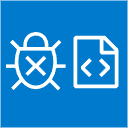

The diagram above was exported from draw.io. Its source (the exported page's mxGraphModel, read from the mxfile embedded in the PNG):
<mxGraphModel dx="1026" dy="532" grid="0" gridSize="10" guides="0" tooltips="1" connect="0" arrows="0" fold="1" page="1" pageScale="1" pageWidth="827" pageHeight="1169" math="0" shadow="0">
  <root>
    <mxCell id="0" />
    <mxCell id="1" parent="0" />
    <mxCell id="5" value="" style="whiteSpace=wrap;html=1;aspect=fixed;strokeColor=none;fillColor=#007ACC;" parent="1" vertex="1">
      <mxGeometry x="-2.3684757858670004e-14" y="-2.3684757858670004e-14" width="127" height="127" as="geometry" />
    </mxCell>
    <mxCell id="22" value="&lt;svg xmlns=&quot;http://www.w3.org/2000/svg&quot; width=&quot;1em&quot; height=&quot;1em&quot; viewBox=&quot;0 0 16 16&quot; style=&quot;font-size: 60px;&quot;&gt;&lt;path fill=&quot;currentColor&quot; fill-rule=&quot;evenodd&quot; d=&quot;m10.57 1.14l3.28 3.3l.15.36v9.7l-.5.5h-11l-.5-.5v-13l.5-.5h7.72zM10 5h3l-3-3zM3 2v12h10V6H9.5L9 5.5V2zm2.062 7.533l1.817-1.828L6.17 7L4 9.179v.707l2.171 2.174l.707-.707zM8.8 7.714l.7-.709l2.189 2.175v.709L9.5 12.062l-.705-.709l1.831-1.82z&quot; clip-rule=&quot;evenodd&quot; style=&quot;font-size: 60px;&quot;&gt;&lt;/path&gt;&lt;/svg&gt;" style="text;whiteSpace=wrap;html=1;fontSize=60;fontColor=#FFFFFF;align=center;verticalAlign=top;" vertex="1" parent="1">
      <mxGeometry x="66" y="25" width="59" height="72" as="geometry" />
    </mxCell>
    <mxCell id="23" value="&lt;svg xmlns=&quot;http://www.w3.org/2000/svg&quot; width=&quot;1em&quot; height=&quot;1em&quot; viewBox=&quot;0 0 24 24&quot; style=&quot;font-size: 60px;&quot;&gt;&lt;g fill=&quot;currentColor&quot; style=&quot;font-size: 60px;&quot;&gt;&lt;path d=&quot;m3.463 12.86l-.005-.07zm7.264.69l-3.034-3.049l1.014-1.014l3.209 3.225l3.163-3.163l1.014 1.014l-3.034 3.034l3.034 3.05l-1.014 1.014l-3.209-3.225L8.707 17.6l-1.014-1.014l3.034-3.034z&quot; style=&quot;font-size: 60px;&quot;&gt;&lt;/path&gt;&lt;path fill-rule=&quot;evenodd&quot; d=&quot;M16.933 5.003V6h1.345l2.843-2.842l1.014 1.014l-2.692 2.691l.033.085a13.8 13.8 0 0 1 .885 4.912q0 .503-.034.995l-.005.075h3.54v1.434h-3.72l-.01.058c-.303 1.653-.891 3.16-1.692 4.429l-.06.094l3.423 3.44l-1.017 1.012l-3.274-3.29l-.099.11c-1.479 1.654-3.395 2.646-5.483 2.646c-2.12 0-4.063-1.023-5.552-2.723l-.098-.113l-3.209 3.208l-1.014-1.014l3.366-3.365l-.059-.095c-.772-1.25-1.34-2.725-1.636-4.34l-.01-.057H0V12.93h3.538l-.005-.075a14 14 0 0 1-.034-.995c0-1.743.31-3.39.863-4.854l.032-.084l-2.762-2.776L2.65 3.135L5.5 6h1.427v-.997a5.003 5.003 0 0 1 10.006 0m-8.572 0V6H15.5v-.997a3.569 3.569 0 0 0-7.138 0zm9.8 2.522l-.034-.09H5.733l-.034.09a12.3 12.3 0 0 0-.766 4.335c0 2.76.862 5.201 2.184 6.92c1.32 1.716 3.036 2.649 4.813 2.649s3.492-.933 4.813-2.65c1.322-1.718 2.184-4.16 2.184-6.919c0-1.574-.28-3.044-.766-4.335&quot; clip-rule=&quot;evenodd&quot; style=&quot;font-size: 60px;&quot;&gt;&lt;/path&gt;&lt;/g&gt;&lt;/svg&gt;" style="text;whiteSpace=wrap;html=1;fontSize=60;fontColor=#FFFFFF;" vertex="1" parent="1">
      <mxGeometry x="4" y="25" width="61" height="74" as="geometry" />
    </mxCell>
  </root>
</mxGraphModel>